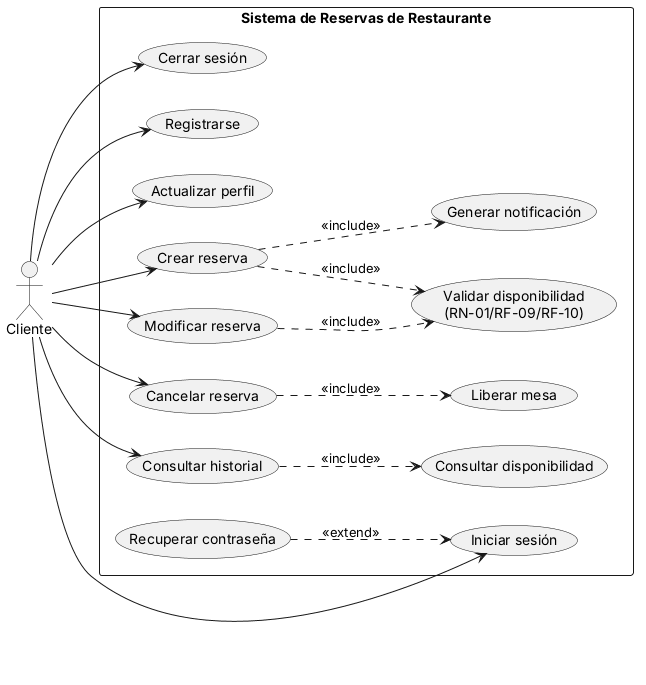

The diagram above was rendered by PlantUML. Its source (embedded in the PNG):
@startuml
left to right direction
skinparam packageStyle rect
rectangle "Sistema de Reservas de Restaurante" {
  usecase "Iniciar sesión" as login
  usecase "Recuperar contraseña" as recover
  usecase "Cerrar sesión" as logout
  usecase "Registrarse" as reg
  usecase "Actualizar perfil" as updProfile
  usecase "Crear reserva" as createRes
  usecase "Generar notificación" as notify
  usecase "Validar disponibilidad\n(RN-01/RF-09/RF-10)" as validate
  usecase "Modificar reserva" as modRes
  usecase "Cancelar reserva" as cancelRes
  usecase "Liberar mesa" as freeTable
  usecase "Consultar historial" as history
  usecase "Consultar disponibilidad" as checkAvail
}
actor Cliente as cliente

cliente --> login
cliente --> logout
cliente --> reg
cliente --> updProfile
cliente --> createRes
cliente --> modRes
cliente --> cancelRes
cliente --> history

recover ..> login : <<extend>>
createRes ..> notify : <<include>>
createRes ..> validate : <<include>>
modRes ..> validate : <<include>>
cancelRes ..> freeTable : <<include>>
history ..> checkAvail : <<include>>
@enduml